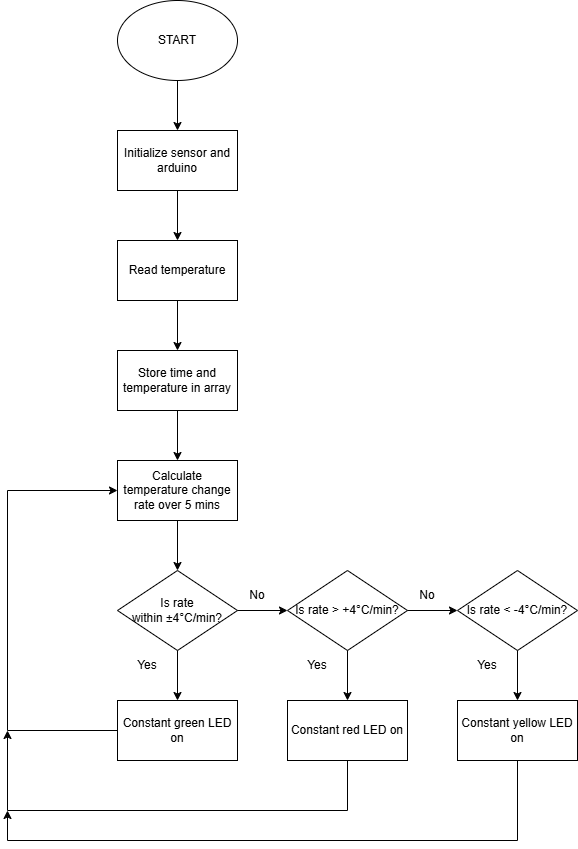

The diagram above was exported from draw.io. Its source (the exported page's mxGraphModel, read from the mxfile embedded in the PNG):
<mxGraphModel dx="1546" dy="858" grid="1" gridSize="10" guides="1" tooltips="1" connect="1" arrows="1" fold="1" page="1" pageScale="1" pageWidth="827" pageHeight="1169" math="0" shadow="0">
  <root>
    <mxCell id="WIyWlLk6GJQsqaUBKTNV-0" />
    <mxCell id="WIyWlLk6GJQsqaUBKTNV-1" parent="WIyWlLk6GJQsqaUBKTNV-0" />
    <mxCell id="mt0ftARpQoZJEsieF6mt-0" value="START" style="ellipse;whiteSpace=wrap;html=1;" vertex="1" parent="WIyWlLk6GJQsqaUBKTNV-1">
      <mxGeometry x="200" width="120" height="80" as="geometry" />
    </mxCell>
    <mxCell id="mt0ftARpQoZJEsieF6mt-1" value="" style="endArrow=classic;html=1;rounded=0;exitX=0.5;exitY=1;exitDx=0;exitDy=0;" edge="1" parent="WIyWlLk6GJQsqaUBKTNV-1" source="mt0ftARpQoZJEsieF6mt-0">
      <mxGeometry width="50" height="50" relative="1" as="geometry">
        <mxPoint x="390" y="470" as="sourcePoint" />
        <mxPoint x="260" y="130" as="targetPoint" />
      </mxGeometry>
    </mxCell>
    <mxCell id="mt0ftARpQoZJEsieF6mt-2" value="Initialize sensor and arduino" style="rounded=0;whiteSpace=wrap;html=1;" vertex="1" parent="WIyWlLk6GJQsqaUBKTNV-1">
      <mxGeometry x="200" y="130" width="120" height="60" as="geometry" />
    </mxCell>
    <mxCell id="mt0ftARpQoZJEsieF6mt-3" value="" style="endArrow=classic;html=1;rounded=0;exitX=0.5;exitY=1;exitDx=0;exitDy=0;" edge="1" parent="WIyWlLk6GJQsqaUBKTNV-1" source="mt0ftARpQoZJEsieF6mt-2">
      <mxGeometry width="50" height="50" relative="1" as="geometry">
        <mxPoint x="390" y="470" as="sourcePoint" />
        <mxPoint x="260" y="240" as="targetPoint" />
      </mxGeometry>
    </mxCell>
    <mxCell id="mt0ftARpQoZJEsieF6mt-4" value="Read temperature" style="rounded=0;whiteSpace=wrap;html=1;" vertex="1" parent="WIyWlLk6GJQsqaUBKTNV-1">
      <mxGeometry x="200" y="240" width="120" height="60" as="geometry" />
    </mxCell>
    <mxCell id="mt0ftARpQoZJEsieF6mt-5" value="" style="endArrow=classic;html=1;rounded=0;exitX=0.5;exitY=1;exitDx=0;exitDy=0;" edge="1" parent="WIyWlLk6GJQsqaUBKTNV-1" source="mt0ftARpQoZJEsieF6mt-4">
      <mxGeometry width="50" height="50" relative="1" as="geometry">
        <mxPoint x="390" y="470" as="sourcePoint" />
        <mxPoint x="260" y="350" as="targetPoint" />
      </mxGeometry>
    </mxCell>
    <mxCell id="mt0ftARpQoZJEsieF6mt-6" value="Store time and temperature in array" style="rounded=0;whiteSpace=wrap;html=1;" vertex="1" parent="WIyWlLk6GJQsqaUBKTNV-1">
      <mxGeometry x="200" y="350" width="120" height="60" as="geometry" />
    </mxCell>
    <mxCell id="mt0ftARpQoZJEsieF6mt-7" value="" style="endArrow=classic;html=1;rounded=0;exitX=0.5;exitY=1;exitDx=0;exitDy=0;" edge="1" parent="WIyWlLk6GJQsqaUBKTNV-1" source="mt0ftARpQoZJEsieF6mt-6">
      <mxGeometry width="50" height="50" relative="1" as="geometry">
        <mxPoint x="390" y="470" as="sourcePoint" />
        <mxPoint x="260" y="460" as="targetPoint" />
      </mxGeometry>
    </mxCell>
    <mxCell id="mt0ftARpQoZJEsieF6mt-8" value="Calculate temperature change rate over 5 mins" style="rounded=0;whiteSpace=wrap;html=1;" vertex="1" parent="WIyWlLk6GJQsqaUBKTNV-1">
      <mxGeometry x="200" y="460" width="120" height="60" as="geometry" />
    </mxCell>
    <mxCell id="mt0ftARpQoZJEsieF6mt-9" value="" style="endArrow=classic;html=1;rounded=0;exitX=0.5;exitY=1;exitDx=0;exitDy=0;" edge="1" parent="WIyWlLk6GJQsqaUBKTNV-1" source="mt0ftARpQoZJEsieF6mt-8">
      <mxGeometry width="50" height="50" relative="1" as="geometry">
        <mxPoint x="390" y="470" as="sourcePoint" />
        <mxPoint x="260" y="570" as="targetPoint" />
      </mxGeometry>
    </mxCell>
    <mxCell id="mt0ftARpQoZJEsieF6mt-10" value="Is rate within&amp;nbsp;±4°C/min?" style="rhombus;whiteSpace=wrap;html=1;" vertex="1" parent="WIyWlLk6GJQsqaUBKTNV-1">
      <mxGeometry x="200" y="570" width="120" height="80" as="geometry" />
    </mxCell>
    <mxCell id="mt0ftARpQoZJEsieF6mt-11" value="" style="endArrow=classic;html=1;rounded=0;exitX=1;exitY=0.5;exitDx=0;exitDy=0;" edge="1" parent="WIyWlLk6GJQsqaUBKTNV-1" source="mt0ftARpQoZJEsieF6mt-10">
      <mxGeometry width="50" height="50" relative="1" as="geometry">
        <mxPoint x="390" y="470" as="sourcePoint" />
        <mxPoint x="370" y="610" as="targetPoint" />
      </mxGeometry>
    </mxCell>
    <mxCell id="mt0ftARpQoZJEsieF6mt-12" value="" style="endArrow=classic;html=1;rounded=0;exitX=0.5;exitY=1;exitDx=0;exitDy=0;" edge="1" parent="WIyWlLk6GJQsqaUBKTNV-1" source="mt0ftARpQoZJEsieF6mt-10">
      <mxGeometry width="50" height="50" relative="1" as="geometry">
        <mxPoint x="390" y="470" as="sourcePoint" />
        <mxPoint x="260" y="700" as="targetPoint" />
      </mxGeometry>
    </mxCell>
    <mxCell id="mt0ftARpQoZJEsieF6mt-13" value="No" style="text;html=1;align=center;verticalAlign=middle;whiteSpace=wrap;rounded=0;" vertex="1" parent="WIyWlLk6GJQsqaUBKTNV-1">
      <mxGeometry x="310" y="580" width="60" height="30" as="geometry" />
    </mxCell>
    <mxCell id="mt0ftARpQoZJEsieF6mt-14" value="Yes" style="text;html=1;align=center;verticalAlign=middle;whiteSpace=wrap;rounded=0;" vertex="1" parent="WIyWlLk6GJQsqaUBKTNV-1">
      <mxGeometry x="200" y="650" width="60" height="30" as="geometry" />
    </mxCell>
    <mxCell id="mt0ftARpQoZJEsieF6mt-15" value="Constant green LED on" style="rounded=0;whiteSpace=wrap;html=1;" vertex="1" parent="WIyWlLk6GJQsqaUBKTNV-1">
      <mxGeometry x="200" y="700" width="120" height="60" as="geometry" />
    </mxCell>
    <mxCell id="mt0ftARpQoZJEsieF6mt-16" value="" style="endArrow=classic;html=1;rounded=0;exitX=0;exitY=0.5;exitDx=0;exitDy=0;entryX=0;entryY=0.5;entryDx=0;entryDy=0;" edge="1" parent="WIyWlLk6GJQsqaUBKTNV-1" source="mt0ftARpQoZJEsieF6mt-15" target="mt0ftARpQoZJEsieF6mt-8">
      <mxGeometry width="50" height="50" relative="1" as="geometry">
        <mxPoint x="390" y="470" as="sourcePoint" />
        <mxPoint x="80" y="530" as="targetPoint" />
        <Array as="points">
          <mxPoint x="90" y="730" />
          <mxPoint x="90" y="490" />
        </Array>
      </mxGeometry>
    </mxCell>
    <mxCell id="mt0ftARpQoZJEsieF6mt-17" value="Is rate &amp;gt;&amp;nbsp;+4°C/min?" style="rhombus;whiteSpace=wrap;html=1;" vertex="1" parent="WIyWlLk6GJQsqaUBKTNV-1">
      <mxGeometry x="370" y="570" width="120" height="80" as="geometry" />
    </mxCell>
    <mxCell id="mt0ftARpQoZJEsieF6mt-18" value="" style="endArrow=classic;html=1;rounded=0;exitX=0.5;exitY=1;exitDx=0;exitDy=0;" edge="1" parent="WIyWlLk6GJQsqaUBKTNV-1" source="mt0ftARpQoZJEsieF6mt-17">
      <mxGeometry width="50" height="50" relative="1" as="geometry">
        <mxPoint x="390" y="470" as="sourcePoint" />
        <mxPoint x="430" y="700" as="targetPoint" />
      </mxGeometry>
    </mxCell>
    <mxCell id="mt0ftARpQoZJEsieF6mt-19" value="Yes" style="text;html=1;align=center;verticalAlign=middle;whiteSpace=wrap;rounded=0;" vertex="1" parent="WIyWlLk6GJQsqaUBKTNV-1">
      <mxGeometry x="370" y="650" width="60" height="30" as="geometry" />
    </mxCell>
    <mxCell id="mt0ftARpQoZJEsieF6mt-20" value="Constant red LED on" style="rounded=0;whiteSpace=wrap;html=1;" vertex="1" parent="WIyWlLk6GJQsqaUBKTNV-1">
      <mxGeometry x="370" y="700" width="120" height="60" as="geometry" />
    </mxCell>
    <mxCell id="mt0ftARpQoZJEsieF6mt-21" value="" style="endArrow=classic;html=1;rounded=0;exitX=1;exitY=0.5;exitDx=0;exitDy=0;" edge="1" parent="WIyWlLk6GJQsqaUBKTNV-1" source="mt0ftARpQoZJEsieF6mt-17">
      <mxGeometry width="50" height="50" relative="1" as="geometry">
        <mxPoint x="390" y="470" as="sourcePoint" />
        <mxPoint x="540" y="610" as="targetPoint" />
      </mxGeometry>
    </mxCell>
    <mxCell id="mt0ftARpQoZJEsieF6mt-22" value="No" style="text;html=1;align=center;verticalAlign=middle;whiteSpace=wrap;rounded=0;" vertex="1" parent="WIyWlLk6GJQsqaUBKTNV-1">
      <mxGeometry x="480" y="580" width="60" height="30" as="geometry" />
    </mxCell>
    <mxCell id="mt0ftARpQoZJEsieF6mt-27" value="Is rate &amp;lt; -4°C/min?" style="rhombus;whiteSpace=wrap;html=1;" vertex="1" parent="WIyWlLk6GJQsqaUBKTNV-1">
      <mxGeometry x="540" y="570" width="120" height="80" as="geometry" />
    </mxCell>
    <mxCell id="mt0ftARpQoZJEsieF6mt-28" value="" style="endArrow=classic;html=1;rounded=0;exitX=0.5;exitY=1;exitDx=0;exitDy=0;" edge="1" parent="WIyWlLk6GJQsqaUBKTNV-1" source="mt0ftARpQoZJEsieF6mt-27">
      <mxGeometry width="50" height="50" relative="1" as="geometry">
        <mxPoint x="390" y="470" as="sourcePoint" />
        <mxPoint x="600" y="700" as="targetPoint" />
      </mxGeometry>
    </mxCell>
    <mxCell id="mt0ftARpQoZJEsieF6mt-29" value="Constant yellow LED on" style="rounded=0;whiteSpace=wrap;html=1;" vertex="1" parent="WIyWlLk6GJQsqaUBKTNV-1">
      <mxGeometry x="540" y="700" width="120" height="60" as="geometry" />
    </mxCell>
    <mxCell id="mt0ftARpQoZJEsieF6mt-30" value="Yes" style="text;html=1;align=center;verticalAlign=middle;whiteSpace=wrap;rounded=0;" vertex="1" parent="WIyWlLk6GJQsqaUBKTNV-1">
      <mxGeometry x="540" y="650" width="60" height="30" as="geometry" />
    </mxCell>
    <mxCell id="mt0ftARpQoZJEsieF6mt-31" value="" style="endArrow=classic;html=1;rounded=0;exitX=0.5;exitY=1;exitDx=0;exitDy=0;" edge="1" parent="WIyWlLk6GJQsqaUBKTNV-1" source="mt0ftARpQoZJEsieF6mt-20">
      <mxGeometry width="50" height="50" relative="1" as="geometry">
        <mxPoint x="390" y="470" as="sourcePoint" />
        <mxPoint x="90" y="730" as="targetPoint" />
        <Array as="points">
          <mxPoint x="430" y="810" />
          <mxPoint x="90" y="810" />
        </Array>
      </mxGeometry>
    </mxCell>
    <mxCell id="mt0ftARpQoZJEsieF6mt-32" value="" style="endArrow=classic;html=1;rounded=0;exitX=0.5;exitY=1;exitDx=0;exitDy=0;" edge="1" parent="WIyWlLk6GJQsqaUBKTNV-1" source="mt0ftARpQoZJEsieF6mt-29">
      <mxGeometry width="50" height="50" relative="1" as="geometry">
        <mxPoint x="390" y="470" as="sourcePoint" />
        <mxPoint x="90" y="810" as="targetPoint" />
        <Array as="points">
          <mxPoint x="600" y="840" />
          <mxPoint x="90" y="840" />
        </Array>
      </mxGeometry>
    </mxCell>
  </root>
</mxGraphModel>